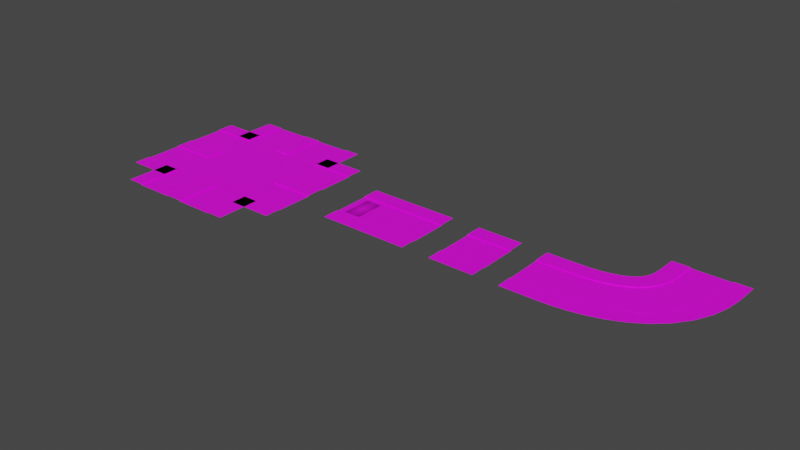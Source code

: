 # Source: Modular_Roads.blend  (saved by Blender 3.2.14; exported with 4.5.12 LTS)
import bpy
from mathutils import Matrix  # noqa: F401  (used for matrix-valued properties, if any)

bpy.ops.wm.read_factory_settings(use_empty=True)
scene = bpy.context.scene
scene.name = 'Scene'

# ---- collections
col_collection = bpy.data.collections.new('Collection'); scene.collection.children.link(col_collection)

# ---- images (referenced by path relative to the original .blend; pixels are not part of the script)
import os
ASSET_DIR = os.environ.get("B2B_ASSET_DIR", "")  # directory of the original .blend (textures are referenced by path, not embedded)
HERE = os.path.dirname(os.path.abspath(__file__))  # packed textures are extracted next to this script under _unpacked/

def load_image(name, relpath, width, height, colorspace="sRGB"):
    """Load a texture the original file referenced (path relative to the .blend, or extracted next to this script)."""
    p = next((c for c in (os.path.join(HERE, relpath), os.path.join(ASSET_DIR, relpath)) if relpath and os.path.exists(c)), "")
    if p:
        img = bpy.data.images.load(p, check_existing=True)
        img.name = name
    else:  # same state as the original file: an image datablock whose file is absent (Cycles renders it pink)
        img = bpy.data.images.new(name, width, height)
        img.source = "FILE"
        img.filepath = "//" + (relpath or name)
    img.colorspace_settings.name = colorspace
    return img
img_highwayroadclean01_2k_basecolor_png = load_image('HighwayRoadClean01_2K_BaseColor.png', 'HighwayRoadClean01_2K_BaseColor.png', 1024, 1024, 'sRGB')
img_texturescom_roadsbarriers0018_2_m_jpg = load_image('TexturesCom_RoadsBarriers0018_2_M.jpg', 'TexturesCom_RoadsBarriers0018_2_M.jpg', 1024, 1024, 'sRGB')
img_concretesidewalk_albedo_jpg = load_image('ConcreteSidewalk_albedo.jpg', 'ConcreteSidewalk_albedo.jpg', 1024, 1024, 'sRGB')
img_highwayroadclean01_2k_basecolor_png_001 = load_image('HighwayRoadClean01_2K_BaseColor.png.001', 'HighwayRoadClean01_2K_BaseColor.png', 1024, 1024, 'sRGB')
img_texturescom_roadsbarriers0018_2_m_jpg_001 = load_image('TexturesCom_RoadsBarriers0018_2_M.jpg.001', 'TexturesCom_RoadsBarriers0018_2_M.jpg', 1024, 1024, 'sRGB')
img_concretesidewalk_albedo_jpg_001 = load_image('ConcreteSidewalk_albedo.jpg.001', 'ConcreteSidewalk_albedo.jpg', 1024, 1024, 'sRGB')
img_zebracrossing_png = load_image('ZebraCrossing.png', 'ZebraCrossing.png', 1024, 1024, 'sRGB')
img_highwayroadclean01_2k_basecolor_png_003 = load_image('HighwayRoadClean01_2K_BaseColor.png.003', 'HighwayRoadClean01_2K_BaseColor.png', 1024, 1024, 'sRGB')
img_texturescom_roadsbarriers0018_2_m_jpg_003 = load_image('TexturesCom_RoadsBarriers0018_2_M.jpg.003', 'TexturesCom_RoadsBarriers0018_2_M.jpg', 1024, 1024, 'sRGB')
img_concretesidewalk_albedo_jpg_003 = load_image('ConcreteSidewalk_albedo.jpg.003', 'ConcreteSidewalk_albedo.jpg', 1024, 1024, 'sRGB')
img_crossing_jpeg = load_image('Crossing.jpeg', 'Crossing.jpeg', 1024, 1024, 'sRGB')
img_highwayroadclean01_2k_basecolor_png_004 = load_image('HighwayRoadClean01_2K_BaseColor.png.004', 'HighwayRoadClean01_2K_BaseColor.png', 1024, 1024, 'sRGB')
img_texturescom_roadsbarriers0018_2_m_jpg_004 = load_image('TexturesCom_RoadsBarriers0018_2_M.jpg.004', 'TexturesCom_RoadsBarriers0018_2_M.jpg', 1024, 1024, 'sRGB')
img_concretesidewalk_albedo_jpg_004 = load_image('ConcreteSidewalk_albedo.jpg.004', 'ConcreteSidewalk_albedo.jpg', 1024, 1024, 'sRGB')
img_highwayroadclean01_2k_basecolor_png_005 = load_image('HighwayRoadClean01_2K_BaseColor.png.005', 'HighwayRoadClean01_2K_BaseColor.png', 1024, 1024, 'sRGB')
img_texturescom_roadsbarriers0018_2_m_jpg_005 = load_image('TexturesCom_RoadsBarriers0018_2_M.jpg.005', 'TexturesCom_RoadsBarriers0018_2_M.jpg', 1024, 1024, 'sRGB')
img_concretesidewalk_albedo_jpg_005 = load_image('ConcreteSidewalk_albedo.jpg.005', 'ConcreteSidewalk_albedo.jpg', 1024, 1024, 'sRGB')
img_highwayroadclean01_2k_basecolor_png_006 = load_image('HighwayRoadClean01_2K_BaseColor.png.006', 'HighwayRoadClean01_2K_BaseColor.png', 1024, 1024, 'sRGB')
img_texturescom_roadsbarriers0018_2_m_jpg_006 = load_image('TexturesCom_RoadsBarriers0018_2_M.jpg.006', 'TexturesCom_RoadsBarriers0018_2_M.jpg', 1024, 1024, 'sRGB')
img_concretesidewalk_albedo_jpg_006 = load_image('ConcreteSidewalk_albedo.jpg.006', 'ConcreteSidewalk_albedo.jpg', 1024, 1024, 'sRGB')
img_highwayroadclean01_2k_basecolor_png_007 = load_image('HighwayRoadClean01_2K_BaseColor.png.007', 'HighwayRoadClean01_2K_BaseColor.png', 1024, 1024, 'sRGB')
img_texturescom_roadsbarriers0018_2_m_jpg_007 = load_image('TexturesCom_RoadsBarriers0018_2_M.jpg.007', 'TexturesCom_RoadsBarriers0018_2_M.jpg', 1024, 1024, 'sRGB')
img_concretesidewalk_albedo_jpg_007 = load_image('ConcreteSidewalk_albedo.jpg.007', 'ConcreteSidewalk_albedo.jpg', 1024, 1024, 'sRGB')
img_highwayroadclean01_2k_basecolor_png_008 = load_image('HighwayRoadClean01_2K_BaseColor.png.008', 'HighwayRoadClean01_2K_BaseColor.png', 1024, 1024, 'sRGB')
img_texturescom_roadsbarriers0018_2_m_jpg_008 = load_image('TexturesCom_RoadsBarriers0018_2_M.jpg.008', 'TexturesCom_RoadsBarriers0018_2_M.jpg', 1024, 1024, 'sRGB')
img_concretesidewalk_albedo_jpg_008 = load_image('ConcreteSidewalk_albedo.jpg.008', 'ConcreteSidewalk_albedo.jpg', 1024, 1024, 'sRGB')
img_highwayroadclean01_2k_basecolor_png_009 = load_image('HighwayRoadClean01_2K_BaseColor.png.009', 'HighwayRoadClean01_2K_BaseColor.png', 1024, 1024, 'sRGB')
img_texturescom_roadsbarriers0018_2_m_jpg_009 = load_image('TexturesCom_RoadsBarriers0018_2_M.jpg.009', 'TexturesCom_RoadsBarriers0018_2_M.jpg', 1024, 1024, 'sRGB')
img_concretesidewalk_albedo_jpg_009 = load_image('ConcreteSidewalk_albedo.jpg.009', 'ConcreteSidewalk_albedo.jpg', 1024, 1024, 'sRGB')
img_highwayroadclean01_2k_basecolor_png_010 = load_image('HighwayRoadClean01_2K_BaseColor.png.010', 'HighwayRoadClean01_2K_BaseColor.png', 1024, 1024, 'sRGB')
img_texturescom_roadsbarriers0018_2_m_jpg_010 = load_image('TexturesCom_RoadsBarriers0018_2_M.jpg.010', 'TexturesCom_RoadsBarriers0018_2_M.jpg', 1024, 1024, 'sRGB')
img_concretesidewalk_albedo_jpg_010 = load_image('ConcreteSidewalk_albedo.jpg.010', 'ConcreteSidewalk_albedo.jpg', 1024, 1024, 'sRGB')
img_highwayroadclean01_2k_basecolor_png_011 = load_image('HighwayRoadClean01_2K_BaseColor.png.011', 'HighwayRoadClean01_2K_BaseColor.png', 1024, 1024, 'sRGB')
img_texturescom_roadsbarriers0018_2_m_jpg_011 = load_image('TexturesCom_RoadsBarriers0018_2_M.jpg.011', 'TexturesCom_RoadsBarriers0018_2_M.jpg', 1024, 1024, 'sRGB')
img_concretesidewalk_albedo_jpg_011 = load_image('ConcreteSidewalk_albedo.jpg.011', 'ConcreteSidewalk_albedo.jpg', 1024, 1024, 'sRGB')

# ---- materials (node trees are filled in below, after node groups)
mat_road = bpy.data.materials.new('Road')
mat_road.use_transparent_shadow = False
mat_sideblock = bpy.data.materials.new('SideBlock')
mat_sideblock.use_transparent_shadow = False
mat_sidewalk = bpy.data.materials.new('SideWalk')
mat_sidewalk.use_transparent_shadow = False
mat_road_001 = bpy.data.materials.new('Road.001')
mat_road_001.use_transparent_shadow = False
mat_sideblock_001 = bpy.data.materials.new('SideBlock.001')
mat_sideblock_001.use_transparent_shadow = False
mat_sidewalk_001 = bpy.data.materials.new('SideWalk.001')
mat_sidewalk_001.use_transparent_shadow = False
mat_zebracrossing = bpy.data.materials.new('ZebraCrossing')
mat_zebracrossing.surface_render_method = 'BLENDED'
mat_zebracrossing.blend_method = 'BLEND'
mat_zebracrossing.use_transparent_shadow = False
mat_road_003 = bpy.data.materials.new('Road.003')
mat_road_003.use_transparent_shadow = False
mat_sideblock_003 = bpy.data.materials.new('SideBlock.003')
mat_sideblock_003.use_transparent_shadow = False
mat_sidewalk_003 = bpy.data.materials.new('SideWalk.003')
mat_sidewalk_003.use_transparent_shadow = False
mat_crossing = bpy.data.materials.new('Crossing')
mat_crossing.use_transparent_shadow = False
mat_road_004 = bpy.data.materials.new('Road.004')
mat_road_004.use_transparent_shadow = False
mat_sideblock_004 = bpy.data.materials.new('SideBlock.004')
mat_sideblock_004.use_transparent_shadow = False
mat_sidewalk_004 = bpy.data.materials.new('SideWalk.004')
mat_sidewalk_004.use_transparent_shadow = False
mat_road_005 = bpy.data.materials.new('Road.005')
mat_road_005.use_transparent_shadow = False
mat_sideblock_005 = bpy.data.materials.new('SideBlock.005')
mat_sideblock_005.use_transparent_shadow = False
mat_sidewalk_005 = bpy.data.materials.new('SideWalk.005')
mat_sidewalk_005.use_transparent_shadow = False
mat_road_006 = bpy.data.materials.new('Road.006')
mat_road_006.use_transparent_shadow = False
mat_sideblock_006 = bpy.data.materials.new('SideBlock.006')
mat_sideblock_006.use_transparent_shadow = False
mat_sidewalk_006 = bpy.data.materials.new('SideWalk.006')
mat_sidewalk_006.use_transparent_shadow = False
mat_road_007 = bpy.data.materials.new('Road.007')
mat_road_007.use_transparent_shadow = False
mat_sideblock_007 = bpy.data.materials.new('SideBlock.007')
mat_sideblock_007.use_transparent_shadow = False
mat_sidewalk_007 = bpy.data.materials.new('SideWalk.007')
mat_sidewalk_007.use_transparent_shadow = False
mat_road_008 = bpy.data.materials.new('Road.008')
mat_road_008.use_transparent_shadow = False
mat_sideblock_008 = bpy.data.materials.new('SideBlock.008')
mat_sideblock_008.use_transparent_shadow = False
mat_sidewalk_008 = bpy.data.materials.new('SideWalk.008')
mat_sidewalk_008.use_transparent_shadow = False
mat_road_009 = bpy.data.materials.new('Road.009')
mat_road_009.use_transparent_shadow = False
mat_sideblock_009 = bpy.data.materials.new('SideBlock.009')
mat_sideblock_009.use_transparent_shadow = False
mat_sidewalk_009 = bpy.data.materials.new('SideWalk.009')
mat_sidewalk_009.use_transparent_shadow = False
mat_road_010 = bpy.data.materials.new('Road.010')
mat_road_010.use_transparent_shadow = False
mat_sideblock_010 = bpy.data.materials.new('SideBlock.010')
mat_sideblock_010.use_transparent_shadow = False
mat_sidewalk_010 = bpy.data.materials.new('SideWalk.010')
mat_sidewalk_010.use_transparent_shadow = False
mat_road_011 = bpy.data.materials.new('Road.011')
mat_road_011.use_transparent_shadow = False
mat_sideblock_011 = bpy.data.materials.new('SideBlock.011')
mat_sideblock_011.use_transparent_shadow = False
mat_sidewalk_011 = bpy.data.materials.new('SideWalk.011')
mat_sidewalk_011.use_transparent_shadow = False

# ---- material node trees
mat_road.use_nodes = True; mat_road.node_tree.nodes.clear()
_N = mat_road.node_tree.nodes; _L = mat_road.node_tree.links
n0 = _N.new('ShaderNodeBsdfPrincipled'); n0.name = 'Principled BSDF'; n0.location = (10, 300)
n0.distribution = 'GGX'
n0.subsurface_method = 'RANDOM_WALK_SKIN'
n0.inputs[3].default_value = 1.45
n0.inputs[27].default_value = (0.0, 0.0, 0.0, 1.0)
n0.inputs[28].default_value = 1.0
n1 = _N.new('ShaderNodeOutputMaterial'); n1.name = 'Material Output'; n1.location = (300, 300)
n2 = _N.new('ShaderNodeTexImage'); n2.name = 'Image Texture'; n2.location = (-280, 280)
n2.image = img_highwayroadclean01_2k_basecolor_png
_L.new(n0.outputs[0], n1.inputs[0])
_L.new(n2.outputs[0], n0.inputs[0])
n1.is_active_output = True
mat_sideblock.use_nodes = True; mat_sideblock.node_tree.nodes.clear()
_N = mat_sideblock.node_tree.nodes; _L = mat_sideblock.node_tree.links
n0 = _N.new('ShaderNodeBsdfPrincipled'); n0.name = 'Principled BSDF'; n0.location = (10, 300)
n0.distribution = 'GGX'
n0.subsurface_method = 'RANDOM_WALK_SKIN'
n0.inputs[3].default_value = 1.45
n0.inputs[27].default_value = (0.0, 0.0, 0.0, 1.0)
n0.inputs[28].default_value = 1.0
n1 = _N.new('ShaderNodeOutputMaterial'); n1.name = 'Material Output'; n1.location = (300, 300)
n2 = _N.new('ShaderNodeTexImage'); n2.name = 'Image Texture'; n2.location = (-280, 280)
n2.image = img_texturescom_roadsbarriers0018_2_m_jpg
_L.new(n0.outputs[0], n1.inputs[0])
_L.new(n2.outputs[0], n0.inputs[0])
n1.is_active_output = True
mat_sidewalk.use_nodes = True; mat_sidewalk.node_tree.nodes.clear()
_N = mat_sidewalk.node_tree.nodes; _L = mat_sidewalk.node_tree.links
n0 = _N.new('ShaderNodeBsdfPrincipled'); n0.name = 'Principled BSDF'; n0.location = (10, 300)
n0.distribution = 'GGX'
n0.subsurface_method = 'RANDOM_WALK_SKIN'
n0.inputs[3].default_value = 1.45
n0.inputs[27].default_value = (0.0, 0.0, 0.0, 1.0)
n0.inputs[28].default_value = 1.0
n1 = _N.new('ShaderNodeOutputMaterial'); n1.name = 'Material Output'; n1.location = (300, 300)
n2 = _N.new('ShaderNodeTexImage'); n2.name = 'Image Texture'; n2.location = (-280, 280)
n2.image = img_concretesidewalk_albedo_jpg
_L.new(n0.outputs[0], n1.inputs[0])
_L.new(n2.outputs[0], n0.inputs[0])
n1.is_active_output = True
mat_road_001.use_nodes = True; mat_road_001.node_tree.nodes.clear()
_N = mat_road_001.node_tree.nodes; _L = mat_road_001.node_tree.links
n0 = _N.new('ShaderNodeBsdfPrincipled'); n0.name = 'Principled BSDF'; n0.location = (10, 300)
n0.distribution = 'GGX'
n0.subsurface_method = 'RANDOM_WALK_SKIN'
n0.inputs[3].default_value = 1.45
n0.inputs[27].default_value = (0.0, 0.0, 0.0, 1.0)
n0.inputs[28].default_value = 1.0
n1 = _N.new('ShaderNodeOutputMaterial'); n1.name = 'Material Output'; n1.location = (300, 300)
n2 = _N.new('ShaderNodeTexImage'); n2.name = 'Image Texture'; n2.location = (-280, 280)
n2.image = img_highwayroadclean01_2k_basecolor_png_001
_L.new(n0.outputs[0], n1.inputs[0])
_L.new(n2.outputs[0], n0.inputs[0])
n1.is_active_output = True
mat_sideblock_001.use_nodes = True; mat_sideblock_001.node_tree.nodes.clear()
_N = mat_sideblock_001.node_tree.nodes; _L = mat_sideblock_001.node_tree.links
n0 = _N.new('ShaderNodeBsdfPrincipled'); n0.name = 'Principled BSDF'; n0.location = (10, 300)
n0.distribution = 'GGX'
n0.subsurface_method = 'RANDOM_WALK_SKIN'
n0.inputs[3].default_value = 1.45
n0.inputs[27].default_value = (0.0, 0.0, 0.0, 1.0)
n0.inputs[28].default_value = 1.0
n1 = _N.new('ShaderNodeOutputMaterial'); n1.name = 'Material Output'; n1.location = (300, 300)
n2 = _N.new('ShaderNodeTexImage'); n2.name = 'Image Texture'; n2.location = (-280, 280)
n2.image = img_texturescom_roadsbarriers0018_2_m_jpg_001
_L.new(n0.outputs[0], n1.inputs[0])
_L.new(n2.outputs[0], n0.inputs[0])
n1.is_active_output = True
mat_sidewalk_001.use_nodes = True; mat_sidewalk_001.node_tree.nodes.clear()
_N = mat_sidewalk_001.node_tree.nodes; _L = mat_sidewalk_001.node_tree.links
n0 = _N.new('ShaderNodeBsdfPrincipled'); n0.name = 'Principled BSDF'; n0.location = (10, 300)
n0.distribution = 'GGX'
n0.subsurface_method = 'RANDOM_WALK_SKIN'
n0.inputs[3].default_value = 1.45
n0.inputs[27].default_value = (0.0, 0.0, 0.0, 1.0)
n0.inputs[28].default_value = 1.0
n1 = _N.new('ShaderNodeOutputMaterial'); n1.name = 'Material Output'; n1.location = (300, 300)
n2 = _N.new('ShaderNodeTexImage'); n2.name = 'Image Texture'; n2.location = (-280, 280)
n2.image = img_concretesidewalk_albedo_jpg_001
_L.new(n0.outputs[0], n1.inputs[0])
_L.new(n2.outputs[0], n0.inputs[0])
n1.is_active_output = True
mat_zebracrossing.use_nodes = True; mat_zebracrossing.node_tree.nodes.clear()
_N = mat_zebracrossing.node_tree.nodes; _L = mat_zebracrossing.node_tree.links
n0 = _N.new('ShaderNodeOutputMaterial'); n0.name = 'Material Output'; n0.location = (300, 300)
n1 = _N.new('ShaderNodeTexImage'); n1.name = 'Image Texture'; n1.location = (-200, 300)
n1.image = img_zebracrossing_png
n1.extension = 'CLIP'
n2 = _N.new('ShaderNodeBsdfPrincipled'); n2.name = 'Principled BSDF'; n2.location = (0, 300)
n2.distribution = 'GGX'
n2.subsurface_method = 'RANDOM_WALK_SKIN'
n2.inputs[3].default_value = 1.45
n2.inputs[27].default_value = (0.0, 0.0, 0.0, 1.0)
n2.inputs[28].default_value = 1.0
_L.new(n1.outputs[0], n2.inputs[0])
_L.new(n1.outputs[1], n2.inputs[4])
_L.new(n2.outputs[0], n0.inputs[0])
n0.is_active_output = True
mat_road_003.use_nodes = True; mat_road_003.node_tree.nodes.clear()
_N = mat_road_003.node_tree.nodes; _L = mat_road_003.node_tree.links
n0 = _N.new('ShaderNodeBsdfPrincipled'); n0.name = 'Principled BSDF'; n0.location = (10, 300)
n0.distribution = 'GGX'
n0.subsurface_method = 'RANDOM_WALK_SKIN'
n0.inputs[3].default_value = 1.45
n0.inputs[27].default_value = (0.0, 0.0, 0.0, 1.0)
n0.inputs[28].default_value = 1.0
n1 = _N.new('ShaderNodeOutputMaterial'); n1.name = 'Material Output'; n1.location = (300, 300)
n2 = _N.new('ShaderNodeTexImage'); n2.name = 'Image Texture'; n2.location = (-280, 280)
n2.image = img_highwayroadclean01_2k_basecolor_png_003
_L.new(n0.outputs[0], n1.inputs[0])
_L.new(n2.outputs[0], n0.inputs[0])
n1.is_active_output = True
mat_sideblock_003.use_nodes = True; mat_sideblock_003.node_tree.nodes.clear()
_N = mat_sideblock_003.node_tree.nodes; _L = mat_sideblock_003.node_tree.links
n0 = _N.new('ShaderNodeBsdfPrincipled'); n0.name = 'Principled BSDF'; n0.location = (10, 300)
n0.distribution = 'GGX'
n0.subsurface_method = 'RANDOM_WALK_SKIN'
n0.inputs[3].default_value = 1.45
n0.inputs[27].default_value = (0.0, 0.0, 0.0, 1.0)
n0.inputs[28].default_value = 1.0
n1 = _N.new('ShaderNodeOutputMaterial'); n1.name = 'Material Output'; n1.location = (300, 300)
n2 = _N.new('ShaderNodeTexImage'); n2.name = 'Image Texture'; n2.location = (-280, 280)
n2.image = img_texturescom_roadsbarriers0018_2_m_jpg_003
_L.new(n0.outputs[0], n1.inputs[0])
_L.new(n2.outputs[0], n0.inputs[0])
n1.is_active_output = True
mat_sidewalk_003.use_nodes = True; mat_sidewalk_003.node_tree.nodes.clear()
_N = mat_sidewalk_003.node_tree.nodes; _L = mat_sidewalk_003.node_tree.links
n0 = _N.new('ShaderNodeBsdfPrincipled'); n0.name = 'Principled BSDF'; n0.location = (10, 300)
n0.distribution = 'GGX'
n0.subsurface_method = 'RANDOM_WALK_SKIN'
n0.inputs[3].default_value = 1.45
n0.inputs[27].default_value = (0.0, 0.0, 0.0, 1.0)
n0.inputs[28].default_value = 1.0
n1 = _N.new('ShaderNodeOutputMaterial'); n1.name = 'Material Output'; n1.location = (300, 300)
n2 = _N.new('ShaderNodeTexImage'); n2.name = 'Image Texture'; n2.location = (-280, 280)
n2.image = img_concretesidewalk_albedo_jpg_003
_L.new(n0.outputs[0], n1.inputs[0])
_L.new(n2.outputs[0], n0.inputs[0])
n1.is_active_output = True
mat_crossing.use_nodes = True; mat_crossing.node_tree.nodes.clear()
_N = mat_crossing.node_tree.nodes; _L = mat_crossing.node_tree.links
n0 = _N.new('ShaderNodeBsdfPrincipled'); n0.name = 'Principled BSDF'; n0.location = (10, 300)
n0.distribution = 'GGX'
n0.subsurface_method = 'RANDOM_WALK_SKIN'
n0.inputs[3].default_value = 1.45
n0.inputs[27].default_value = (0.0, 0.0, 0.0, 1.0)
n0.inputs[28].default_value = 1.0
n1 = _N.new('ShaderNodeOutputMaterial'); n1.name = 'Material Output'; n1.location = (300, 300)
n2 = _N.new('ShaderNodeTexImage'); n2.name = 'Image Texture'; n2.location = (-280, 280)
n2.image = img_crossing_jpeg
_L.new(n0.outputs[0], n1.inputs[0])
_L.new(n2.outputs[0], n0.inputs[0])
n1.is_active_output = True
mat_road_004.use_nodes = True; mat_road_004.node_tree.nodes.clear()
_N = mat_road_004.node_tree.nodes; _L = mat_road_004.node_tree.links
n0 = _N.new('ShaderNodeBsdfPrincipled'); n0.name = 'Principled BSDF'; n0.location = (10, 300)
n0.distribution = 'GGX'
n0.subsurface_method = 'RANDOM_WALK_SKIN'
n0.inputs[3].default_value = 1.45
n0.inputs[27].default_value = (0.0, 0.0, 0.0, 1.0)
n0.inputs[28].default_value = 1.0
n1 = _N.new('ShaderNodeOutputMaterial'); n1.name = 'Material Output'; n1.location = (300, 300)
n2 = _N.new('ShaderNodeTexImage'); n2.name = 'Image Texture'; n2.location = (-280, 280)
n2.image = img_highwayroadclean01_2k_basecolor_png_004
_L.new(n0.outputs[0], n1.inputs[0])
_L.new(n2.outputs[0], n0.inputs[0])
n1.is_active_output = True
mat_sideblock_004.use_nodes = True; mat_sideblock_004.node_tree.nodes.clear()
_N = mat_sideblock_004.node_tree.nodes; _L = mat_sideblock_004.node_tree.links
n0 = _N.new('ShaderNodeBsdfPrincipled'); n0.name = 'Principled BSDF'; n0.location = (10, 300)
n0.distribution = 'GGX'
n0.subsurface_method = 'RANDOM_WALK_SKIN'
n0.inputs[3].default_value = 1.45
n0.inputs[27].default_value = (0.0, 0.0, 0.0, 1.0)
n0.inputs[28].default_value = 1.0
n1 = _N.new('ShaderNodeOutputMaterial'); n1.name = 'Material Output'; n1.location = (300, 300)
n2 = _N.new('ShaderNodeTexImage'); n2.name = 'Image Texture'; n2.location = (-280, 280)
n2.image = img_texturescom_roadsbarriers0018_2_m_jpg_004
_L.new(n0.outputs[0], n1.inputs[0])
_L.new(n2.outputs[0], n0.inputs[0])
n1.is_active_output = True
mat_sidewalk_004.use_nodes = True; mat_sidewalk_004.node_tree.nodes.clear()
_N = mat_sidewalk_004.node_tree.nodes; _L = mat_sidewalk_004.node_tree.links
n0 = _N.new('ShaderNodeBsdfPrincipled'); n0.name = 'Principled BSDF'; n0.location = (10, 300)
n0.distribution = 'GGX'
n0.subsurface_method = 'RANDOM_WALK_SKIN'
n0.inputs[3].default_value = 1.45
n0.inputs[27].default_value = (0.0, 0.0, 0.0, 1.0)
n0.inputs[28].default_value = 1.0
n1 = _N.new('ShaderNodeOutputMaterial'); n1.name = 'Material Output'; n1.location = (300, 300)
n2 = _N.new('ShaderNodeTexImage'); n2.name = 'Image Texture'; n2.location = (-280, 280)
n2.image = img_concretesidewalk_albedo_jpg_004
_L.new(n0.outputs[0], n1.inputs[0])
_L.new(n2.outputs[0], n0.inputs[0])
n1.is_active_output = True
mat_road_005.use_nodes = True; mat_road_005.node_tree.nodes.clear()
_N = mat_road_005.node_tree.nodes; _L = mat_road_005.node_tree.links
n0 = _N.new('ShaderNodeBsdfPrincipled'); n0.name = 'Principled BSDF'; n0.location = (10, 300)
n0.distribution = 'GGX'
n0.subsurface_method = 'RANDOM_WALK_SKIN'
n0.inputs[3].default_value = 1.45
n0.inputs[27].default_value = (0.0, 0.0, 0.0, 1.0)
n0.inputs[28].default_value = 1.0
n1 = _N.new('ShaderNodeOutputMaterial'); n1.name = 'Material Output'; n1.location = (300, 300)
n2 = _N.new('ShaderNodeTexImage'); n2.name = 'Image Texture'; n2.location = (-280, 280)
n2.image = img_highwayroadclean01_2k_basecolor_png_005
_L.new(n0.outputs[0], n1.inputs[0])
_L.new(n2.outputs[0], n0.inputs[0])
n1.is_active_output = True
mat_sideblock_005.use_nodes = True; mat_sideblock_005.node_tree.nodes.clear()
_N = mat_sideblock_005.node_tree.nodes; _L = mat_sideblock_005.node_tree.links
n0 = _N.new('ShaderNodeBsdfPrincipled'); n0.name = 'Principled BSDF'; n0.location = (10, 300)
n0.distribution = 'GGX'
n0.subsurface_method = 'RANDOM_WALK_SKIN'
n0.inputs[3].default_value = 1.45
n0.inputs[27].default_value = (0.0, 0.0, 0.0, 1.0)
n0.inputs[28].default_value = 1.0
n1 = _N.new('ShaderNodeOutputMaterial'); n1.name = 'Material Output'; n1.location = (300, 300)
n2 = _N.new('ShaderNodeTexImage'); n2.name = 'Image Texture'; n2.location = (-280, 280)
n2.image = img_texturescom_roadsbarriers0018_2_m_jpg_005
_L.new(n0.outputs[0], n1.inputs[0])
_L.new(n2.outputs[0], n0.inputs[0])
n1.is_active_output = True
mat_sidewalk_005.use_nodes = True; mat_sidewalk_005.node_tree.nodes.clear()
_N = mat_sidewalk_005.node_tree.nodes; _L = mat_sidewalk_005.node_tree.links
n0 = _N.new('ShaderNodeBsdfPrincipled'); n0.name = 'Principled BSDF'; n0.location = (10, 300)
n0.distribution = 'GGX'
n0.subsurface_method = 'RANDOM_WALK_SKIN'
n0.inputs[3].default_value = 1.45
n0.inputs[27].default_value = (0.0, 0.0, 0.0, 1.0)
n0.inputs[28].default_value = 1.0
n1 = _N.new('ShaderNodeOutputMaterial'); n1.name = 'Material Output'; n1.location = (300, 300)
n2 = _N.new('ShaderNodeTexImage'); n2.name = 'Image Texture'; n2.location = (-280, 280)
n2.image = img_concretesidewalk_albedo_jpg_005
_L.new(n0.outputs[0], n1.inputs[0])
_L.new(n2.outputs[0], n0.inputs[0])
n1.is_active_output = True
mat_road_006.use_nodes = True; mat_road_006.node_tree.nodes.clear()
_N = mat_road_006.node_tree.nodes; _L = mat_road_006.node_tree.links
n0 = _N.new('ShaderNodeBsdfPrincipled'); n0.name = 'Principled BSDF'; n0.location = (10, 300)
n0.distribution = 'GGX'
n0.subsurface_method = 'RANDOM_WALK_SKIN'
n0.inputs[3].default_value = 1.45
n0.inputs[27].default_value = (0.0, 0.0, 0.0, 1.0)
n0.inputs[28].default_value = 1.0
n1 = _N.new('ShaderNodeOutputMaterial'); n1.name = 'Material Output'; n1.location = (300, 300)
n2 = _N.new('ShaderNodeTexImage'); n2.name = 'Image Texture'; n2.location = (-280, 280)
n2.image = img_highwayroadclean01_2k_basecolor_png_006
_L.new(n0.outputs[0], n1.inputs[0])
_L.new(n2.outputs[0], n0.inputs[0])
n1.is_active_output = True
mat_sideblock_006.use_nodes = True; mat_sideblock_006.node_tree.nodes.clear()
_N = mat_sideblock_006.node_tree.nodes; _L = mat_sideblock_006.node_tree.links
n0 = _N.new('ShaderNodeBsdfPrincipled'); n0.name = 'Principled BSDF'; n0.location = (10, 300)
n0.distribution = 'GGX'
n0.subsurface_method = 'RANDOM_WALK_SKIN'
n0.inputs[3].default_value = 1.45
n0.inputs[27].default_value = (0.0, 0.0, 0.0, 1.0)
n0.inputs[28].default_value = 1.0
n1 = _N.new('ShaderNodeOutputMaterial'); n1.name = 'Material Output'; n1.location = (300, 300)
n2 = _N.new('ShaderNodeTexImage'); n2.name = 'Image Texture'; n2.location = (-280, 280)
n2.image = img_texturescom_roadsbarriers0018_2_m_jpg_006
_L.new(n0.outputs[0], n1.inputs[0])
_L.new(n2.outputs[0], n0.inputs[0])
n1.is_active_output = True
mat_sidewalk_006.use_nodes = True; mat_sidewalk_006.node_tree.nodes.clear()
_N = mat_sidewalk_006.node_tree.nodes; _L = mat_sidewalk_006.node_tree.links
n0 = _N.new('ShaderNodeBsdfPrincipled'); n0.name = 'Principled BSDF'; n0.location = (10, 300)
n0.distribution = 'GGX'
n0.subsurface_method = 'RANDOM_WALK_SKIN'
n0.inputs[3].default_value = 1.45
n0.inputs[27].default_value = (0.0, 0.0, 0.0, 1.0)
n0.inputs[28].default_value = 1.0
n1 = _N.new('ShaderNodeOutputMaterial'); n1.name = 'Material Output'; n1.location = (300, 300)
n2 = _N.new('ShaderNodeTexImage'); n2.name = 'Image Texture'; n2.location = (-280, 280)
n2.image = img_concretesidewalk_albedo_jpg_006
_L.new(n0.outputs[0], n1.inputs[0])
_L.new(n2.outputs[0], n0.inputs[0])
n1.is_active_output = True
mat_road_007.use_nodes = True; mat_road_007.node_tree.nodes.clear()
_N = mat_road_007.node_tree.nodes; _L = mat_road_007.node_tree.links
n0 = _N.new('ShaderNodeBsdfPrincipled'); n0.name = 'Principled BSDF'; n0.location = (10, 300)
n0.distribution = 'GGX'
n0.subsurface_method = 'RANDOM_WALK_SKIN'
n0.inputs[3].default_value = 1.45
n0.inputs[27].default_value = (0.0, 0.0, 0.0, 1.0)
n0.inputs[28].default_value = 1.0
n1 = _N.new('ShaderNodeOutputMaterial'); n1.name = 'Material Output'; n1.location = (300, 300)
n2 = _N.new('ShaderNodeTexImage'); n2.name = 'Image Texture'; n2.location = (-280, 280)
n2.image = img_highwayroadclean01_2k_basecolor_png_007
_L.new(n0.outputs[0], n1.inputs[0])
_L.new(n2.outputs[0], n0.inputs[0])
n1.is_active_output = True
mat_sideblock_007.use_nodes = True; mat_sideblock_007.node_tree.nodes.clear()
_N = mat_sideblock_007.node_tree.nodes; _L = mat_sideblock_007.node_tree.links
n0 = _N.new('ShaderNodeBsdfPrincipled'); n0.name = 'Principled BSDF'; n0.location = (10, 300)
n0.distribution = 'GGX'
n0.subsurface_method = 'RANDOM_WALK_SKIN'
n0.inputs[3].default_value = 1.45
n0.inputs[27].default_value = (0.0, 0.0, 0.0, 1.0)
n0.inputs[28].default_value = 1.0
n1 = _N.new('ShaderNodeOutputMaterial'); n1.name = 'Material Output'; n1.location = (300, 300)
n2 = _N.new('ShaderNodeTexImage'); n2.name = 'Image Texture'; n2.location = (-280, 280)
n2.image = img_texturescom_roadsbarriers0018_2_m_jpg_007
_L.new(n0.outputs[0], n1.inputs[0])
_L.new(n2.outputs[0], n0.inputs[0])
n1.is_active_output = True
mat_sidewalk_007.use_nodes = True; mat_sidewalk_007.node_tree.nodes.clear()
_N = mat_sidewalk_007.node_tree.nodes; _L = mat_sidewalk_007.node_tree.links
n0 = _N.new('ShaderNodeBsdfPrincipled'); n0.name = 'Principled BSDF'; n0.location = (10, 300)
n0.distribution = 'GGX'
n0.subsurface_method = 'RANDOM_WALK_SKIN'
n0.inputs[3].default_value = 1.45
n0.inputs[27].default_value = (0.0, 0.0, 0.0, 1.0)
n0.inputs[28].default_value = 1.0
n1 = _N.new('ShaderNodeOutputMaterial'); n1.name = 'Material Output'; n1.location = (300, 300)
n2 = _N.new('ShaderNodeTexImage'); n2.name = 'Image Texture'; n2.location = (-280, 280)
n2.image = img_concretesidewalk_albedo_jpg_007
_L.new(n0.outputs[0], n1.inputs[0])
_L.new(n2.outputs[0], n0.inputs[0])
n1.is_active_output = True
mat_road_008.use_nodes = True; mat_road_008.node_tree.nodes.clear()
_N = mat_road_008.node_tree.nodes; _L = mat_road_008.node_tree.links
n0 = _N.new('ShaderNodeBsdfPrincipled'); n0.name = 'Principled BSDF'; n0.location = (10, 300)
n0.distribution = 'GGX'
n0.subsurface_method = 'RANDOM_WALK_SKIN'
n0.inputs[3].default_value = 1.45
n0.inputs[27].default_value = (0.0, 0.0, 0.0, 1.0)
n0.inputs[28].default_value = 1.0
n1 = _N.new('ShaderNodeOutputMaterial'); n1.name = 'Material Output'; n1.location = (300, 300)
n2 = _N.new('ShaderNodeTexImage'); n2.name = 'Image Texture'; n2.location = (-280, 280)
n2.image = img_highwayroadclean01_2k_basecolor_png_008
_L.new(n0.outputs[0], n1.inputs[0])
_L.new(n2.outputs[0], n0.inputs[0])
n1.is_active_output = True
mat_sideblock_008.use_nodes = True; mat_sideblock_008.node_tree.nodes.clear()
_N = mat_sideblock_008.node_tree.nodes; _L = mat_sideblock_008.node_tree.links
n0 = _N.new('ShaderNodeBsdfPrincipled'); n0.name = 'Principled BSDF'; n0.location = (10, 300)
n0.distribution = 'GGX'
n0.subsurface_method = 'RANDOM_WALK_SKIN'
n0.inputs[3].default_value = 1.45
n0.inputs[27].default_value = (0.0, 0.0, 0.0, 1.0)
n0.inputs[28].default_value = 1.0
n1 = _N.new('ShaderNodeOutputMaterial'); n1.name = 'Material Output'; n1.location = (300, 300)
n2 = _N.new('ShaderNodeTexImage'); n2.name = 'Image Texture'; n2.location = (-280, 280)
n2.image = img_texturescom_roadsbarriers0018_2_m_jpg_008
_L.new(n0.outputs[0], n1.inputs[0])
_L.new(n2.outputs[0], n0.inputs[0])
n1.is_active_output = True
mat_sidewalk_008.use_nodes = True; mat_sidewalk_008.node_tree.nodes.clear()
_N = mat_sidewalk_008.node_tree.nodes; _L = mat_sidewalk_008.node_tree.links
n0 = _N.new('ShaderNodeBsdfPrincipled'); n0.name = 'Principled BSDF'; n0.location = (10, 300)
n0.distribution = 'GGX'
n0.subsurface_method = 'RANDOM_WALK_SKIN'
n0.inputs[3].default_value = 1.45
n0.inputs[27].default_value = (0.0, 0.0, 0.0, 1.0)
n0.inputs[28].default_value = 1.0
n1 = _N.new('ShaderNodeOutputMaterial'); n1.name = 'Material Output'; n1.location = (300, 300)
n2 = _N.new('ShaderNodeTexImage'); n2.name = 'Image Texture'; n2.location = (-280, 280)
n2.image = img_concretesidewalk_albedo_jpg_008
_L.new(n0.outputs[0], n1.inputs[0])
_L.new(n2.outputs[0], n0.inputs[0])
n1.is_active_output = True
mat_road_009.use_nodes = True; mat_road_009.node_tree.nodes.clear()
_N = mat_road_009.node_tree.nodes; _L = mat_road_009.node_tree.links
n0 = _N.new('ShaderNodeBsdfPrincipled'); n0.name = 'Principled BSDF'; n0.location = (10, 300)
n0.distribution = 'GGX'
n0.subsurface_method = 'RANDOM_WALK_SKIN'
n0.inputs[3].default_value = 1.45
n0.inputs[27].default_value = (0.0, 0.0, 0.0, 1.0)
n0.inputs[28].default_value = 1.0
n1 = _N.new('ShaderNodeOutputMaterial'); n1.name = 'Material Output'; n1.location = (300, 300)
n2 = _N.new('ShaderNodeTexImage'); n2.name = 'Image Texture'; n2.location = (-280, 280)
n2.image = img_highwayroadclean01_2k_basecolor_png_009
_L.new(n0.outputs[0], n1.inputs[0])
_L.new(n2.outputs[0], n0.inputs[0])
n1.is_active_output = True
mat_sideblock_009.use_nodes = True; mat_sideblock_009.node_tree.nodes.clear()
_N = mat_sideblock_009.node_tree.nodes; _L = mat_sideblock_009.node_tree.links
n0 = _N.new('ShaderNodeBsdfPrincipled'); n0.name = 'Principled BSDF'; n0.location = (10, 300)
n0.distribution = 'GGX'
n0.subsurface_method = 'RANDOM_WALK_SKIN'
n0.inputs[3].default_value = 1.45
n0.inputs[27].default_value = (0.0, 0.0, 0.0, 1.0)
n0.inputs[28].default_value = 1.0
n1 = _N.new('ShaderNodeOutputMaterial'); n1.name = 'Material Output'; n1.location = (300, 300)
n2 = _N.new('ShaderNodeTexImage'); n2.name = 'Image Texture'; n2.location = (-280, 280)
n2.image = img_texturescom_roadsbarriers0018_2_m_jpg_009
_L.new(n0.outputs[0], n1.inputs[0])
_L.new(n2.outputs[0], n0.inputs[0])
n1.is_active_output = True
mat_sidewalk_009.use_nodes = True; mat_sidewalk_009.node_tree.nodes.clear()
_N = mat_sidewalk_009.node_tree.nodes; _L = mat_sidewalk_009.node_tree.links
n0 = _N.new('ShaderNodeBsdfPrincipled'); n0.name = 'Principled BSDF'; n0.location = (10, 300)
n0.distribution = 'GGX'
n0.subsurface_method = 'RANDOM_WALK_SKIN'
n0.inputs[3].default_value = 1.45
n0.inputs[27].default_value = (0.0, 0.0, 0.0, 1.0)
n0.inputs[28].default_value = 1.0
n1 = _N.new('ShaderNodeOutputMaterial'); n1.name = 'Material Output'; n1.location = (300, 300)
n2 = _N.new('ShaderNodeTexImage'); n2.name = 'Image Texture'; n2.location = (-280, 280)
n2.image = img_concretesidewalk_albedo_jpg_009
_L.new(n0.outputs[0], n1.inputs[0])
_L.new(n2.outputs[0], n0.inputs[0])
n1.is_active_output = True
mat_road_010.use_nodes = True; mat_road_010.node_tree.nodes.clear()
_N = mat_road_010.node_tree.nodes; _L = mat_road_010.node_tree.links
n0 = _N.new('ShaderNodeBsdfPrincipled'); n0.name = 'Principled BSDF'; n0.location = (10, 300)
n0.distribution = 'GGX'
n0.subsurface_method = 'RANDOM_WALK_SKIN'
n0.inputs[3].default_value = 1.45
n0.inputs[27].default_value = (0.0, 0.0, 0.0, 1.0)
n0.inputs[28].default_value = 1.0
n1 = _N.new('ShaderNodeOutputMaterial'); n1.name = 'Material Output'; n1.location = (300, 300)
n2 = _N.new('ShaderNodeTexImage'); n2.name = 'Image Texture'; n2.location = (-280, 280)
n2.image = img_highwayroadclean01_2k_basecolor_png_010
_L.new(n0.outputs[0], n1.inputs[0])
_L.new(n2.outputs[0], n0.inputs[0])
n1.is_active_output = True
mat_sideblock_010.use_nodes = True; mat_sideblock_010.node_tree.nodes.clear()
_N = mat_sideblock_010.node_tree.nodes; _L = mat_sideblock_010.node_tree.links
n0 = _N.new('ShaderNodeBsdfPrincipled'); n0.name = 'Principled BSDF'; n0.location = (10, 300)
n0.distribution = 'GGX'
n0.subsurface_method = 'RANDOM_WALK_SKIN'
n0.inputs[3].default_value = 1.45
n0.inputs[27].default_value = (0.0, 0.0, 0.0, 1.0)
n0.inputs[28].default_value = 1.0
n1 = _N.new('ShaderNodeOutputMaterial'); n1.name = 'Material Output'; n1.location = (300, 300)
n2 = _N.new('ShaderNodeTexImage'); n2.name = 'Image Texture'; n2.location = (-280, 280)
n2.image = img_texturescom_roadsbarriers0018_2_m_jpg_010
_L.new(n0.outputs[0], n1.inputs[0])
_L.new(n2.outputs[0], n0.inputs[0])
n1.is_active_output = True
mat_sidewalk_010.use_nodes = True; mat_sidewalk_010.node_tree.nodes.clear()
_N = mat_sidewalk_010.node_tree.nodes; _L = mat_sidewalk_010.node_tree.links
n0 = _N.new('ShaderNodeBsdfPrincipled'); n0.name = 'Principled BSDF'; n0.location = (10, 300)
n0.distribution = 'GGX'
n0.subsurface_method = 'RANDOM_WALK_SKIN'
n0.inputs[3].default_value = 1.45
n0.inputs[27].default_value = (0.0, 0.0, 0.0, 1.0)
n0.inputs[28].default_value = 1.0
n1 = _N.new('ShaderNodeOutputMaterial'); n1.name = 'Material Output'; n1.location = (300, 300)
n2 = _N.new('ShaderNodeTexImage'); n2.name = 'Image Texture'; n2.location = (-280, 280)
n2.image = img_concretesidewalk_albedo_jpg_010
_L.new(n0.outputs[0], n1.inputs[0])
_L.new(n2.outputs[0], n0.inputs[0])
n1.is_active_output = True
mat_road_011.use_nodes = True; mat_road_011.node_tree.nodes.clear()
_N = mat_road_011.node_tree.nodes; _L = mat_road_011.node_tree.links
n0 = _N.new('ShaderNodeBsdfPrincipled'); n0.name = 'Principled BSDF'; n0.location = (10, 300)
n0.distribution = 'GGX'
n0.subsurface_method = 'RANDOM_WALK_SKIN'
n0.inputs[3].default_value = 1.45
n0.inputs[27].default_value = (0.0, 0.0, 0.0, 1.0)
n0.inputs[28].default_value = 1.0
n1 = _N.new('ShaderNodeOutputMaterial'); n1.name = 'Material Output'; n1.location = (300, 300)
n2 = _N.new('ShaderNodeTexImage'); n2.name = 'Image Texture'; n2.location = (-280, 280)
n2.image = img_highwayroadclean01_2k_basecolor_png_011
_L.new(n0.outputs[0], n1.inputs[0])
_L.new(n2.outputs[0], n0.inputs[0])
n1.is_active_output = True
mat_sideblock_011.use_nodes = True; mat_sideblock_011.node_tree.nodes.clear()
_N = mat_sideblock_011.node_tree.nodes; _L = mat_sideblock_011.node_tree.links
n0 = _N.new('ShaderNodeBsdfPrincipled'); n0.name = 'Principled BSDF'; n0.location = (10, 300)
n0.distribution = 'GGX'
n0.subsurface_method = 'RANDOM_WALK_SKIN'
n0.inputs[3].default_value = 1.45
n0.inputs[27].default_value = (0.0, 0.0, 0.0, 1.0)
n0.inputs[28].default_value = 1.0
n1 = _N.new('ShaderNodeOutputMaterial'); n1.name = 'Material Output'; n1.location = (300, 300)
n2 = _N.new('ShaderNodeTexImage'); n2.name = 'Image Texture'; n2.location = (-280, 280)
n2.image = img_texturescom_roadsbarriers0018_2_m_jpg_011
_L.new(n0.outputs[0], n1.inputs[0])
_L.new(n2.outputs[0], n0.inputs[0])
n1.is_active_output = True
mat_sidewalk_011.use_nodes = True; mat_sidewalk_011.node_tree.nodes.clear()
_N = mat_sidewalk_011.node_tree.nodes; _L = mat_sidewalk_011.node_tree.links
n0 = _N.new('ShaderNodeBsdfPrincipled'); n0.name = 'Principled BSDF'; n0.location = (10, 300)
n0.distribution = 'GGX'
n0.subsurface_method = 'RANDOM_WALK_SKIN'
n0.inputs[3].default_value = 1.45
n0.inputs[27].default_value = (0.0, 0.0, 0.0, 1.0)
n0.inputs[28].default_value = 1.0
n1 = _N.new('ShaderNodeOutputMaterial'); n1.name = 'Material Output'; n1.location = (300, 300)
n2 = _N.new('ShaderNodeTexImage'); n2.name = 'Image Texture'; n2.location = (-280, 280)
n2.image = img_concretesidewalk_albedo_jpg_011
_L.new(n0.outputs[0], n1.inputs[0])
_L.new(n2.outputs[0], n0.inputs[0])
n1.is_active_output = True

# ---- world
world_world = bpy.data.worlds.new('World'); scene.world = world_world
world_world.use_nodes = True; world_world.node_tree.nodes.clear()
_N = world_world.node_tree.nodes; _L = world_world.node_tree.links
n0 = _N.new('ShaderNodeOutputWorld'); n0.name = 'World Output'; n0.location = (300, 300)
n1 = _N.new('ShaderNodeBackground'); n1.name = 'Background'; n1.location = (10, 300)
n1.inputs[0].default_value = (0.05088, 0.05088, 0.05088, 1.0)
_L.new(n1.outputs[0], n0.inputs[0])
n0.is_active_output = True
world_world.color = (0.05088, 0.05088, 0.05088)
world_world.use_sun_shadow = False
world_world.sun_shadow_jitter_overblur = 0.0

# ---- meshes
me_plane = bpy.data.meshes.new('Plane')
me_plane.from_pydata([(-1.0, -1.0, 0.0), (1.0, -1.0, 0.0), (-1.0, 1.0, 0.0), (1.0, 1.0, 0.0), (-1.0, -1.0, 0.1914), (1.0, -1.0, 0.1914), (-1.0, 1.0, 0.1914), (1.0, 1.0, 0.1914), (-1.0, -1.051, 0.1914), (1.0, -1.051, 0.1914), (-1.0, 1.051, 0.1914), (1.0, 1.051, 0.1914), (-1.0, -1.051, 0.1777), (1.0, -1.051, 0.1777), (-1.0, 1.051, 0.1777), (1.0, 1.051, 0.1777), (-1.0, -1.862, 0.1777), (1.0, -1.862, 0.1777), (-1.0, 1.862, 0.1777), (1.0, 1.862, 0.1777)], [], [(0, 1, 3, 2), (2, 3, 7, 6), (1, 0, 4, 5), (6, 7, 11, 10), (5, 4, 8, 9), (10, 11, 15, 14), (9, 8, 12, 13), (14, 15, 19, 18), (13, 12, 16, 17)])
me_plane.polygons.foreach_set('material_index', [0, 1, 1, 1, 1, 1, 1, 2, 2])
_uv = me_plane.uv_layers.new(name='UVMap')
_uv.uv.foreach_set('vector', [0.0, 0.0, 1.0, 0.0, 1.0, 1.0, 0.0, 1.0, -4.995, 0.2765, 5.995, 0.2765, 5.995, 1.0, -4.995, 1.0, -4.176, 0.0, 5.176, 0.0, 5.176, 1.0, -4.176, 1.0, -4.995, 0.2765, 5.995, 0.2765, 5.995, 1.0, -4.995, 1.0, 5.176, 1.0, -4.176, 1.0, -4.176, 0.0, 5.176, 0.0, 1.0, 1.0, 0.0, 1.0, 0.0, 0.0, 1.0, 0.0, 1.0, 1.0, 0.0, 1.0, 0.0, 0.0, 1.0, 0.0, -0.8881, 0.01442, 1.888, 0.01442, 1.888, 1.0, -0.8881, 1.0, 1.888, 0.9905, -0.8881, 0.9905, -0.8881, 0.0, 1.888, 0.0])
me_plane.materials.append(mat_road)
me_plane.materials.append(mat_sideblock)
me_plane.materials.append(mat_sidewalk)
me_plane.update()
me_plane_001 = bpy.data.meshes.new('Plane.001')
me_plane_001.from_pydata([(-1.0, -1.0, 0.0), (1.0, -1.0, 0.0), (-1.0, 1.0, 0.0), (1.0, 1.0, 0.0), (-1.0, -1.0, 0.1914), (1.0, -1.0, 0.1914), (-1.0, 1.0, 0.1914), (1.0, 1.0, 0.1914), (-1.0, -1.051, 0.1914), (1.0, -1.051, 0.1914), (-1.0, 1.051, 0.1914), (1.0, 1.051, 0.1914), (-1.0, -1.051, 0.1777), (1.0, -1.051, 0.1777), (-1.0, 1.051, 0.1777), (1.0, 1.051, 0.1777), (-1.0, -1.862, 0.1777), (1.0, -1.862, 0.1777), (-1.0, 1.862, 0.1777), (1.0, 1.862, 0.1777), (-2.996, -1.0, 0.0), (-0.9964, -1.0, 0.0), (-2.996, 1.0, 0.0), (-0.9964, 1.0, 0.0), (-2.996, -1.0, 0.1914), (-0.9964, -1.0, 0.1914), (-2.996, 1.0, 0.1914), (-0.9964, 1.0, 0.1914), (-2.996, -1.051, 0.1914), (-0.9964, -1.051, 0.1914), (-2.996, 1.051, 0.1914), (-0.9964, 1.051, 0.1914), (-2.996, -1.051, 0.1777), (-0.9964, -1.051, 0.1777), (-2.996, 1.051, 0.1777), (-0.9964, 1.051, 0.1777), (-2.996, -1.862, 0.1777), (-0.9964, -1.862, 0.1777), (-2.996, 1.862, 0.1777), (-0.9964, 1.862, 0.1777), (-1.975, -0.7954, 0.01), (-1.975, 0.7954, 0.01), (-2.704, -0.7954, 0.01), (-2.704, 0.7954, 0.01)], [], [(0, 1, 3, 2), (2, 3, 7, 6), (1, 0, 4, 5), (6, 7, 11, 10), (5, 4, 8, 9), (10, 11, 15, 14), (9, 8, 12, 13), (14, 15, 19, 18), (13, 12, 16, 17), (20, 21, 23, 22), (22, 23, 27, 26), (21, 20, 24, 25), (26, 27, 31, 30), (25, 24, 28, 29), (30, 31, 35, 34), (29, 28, 32, 33), (34, 35, 39, 38), (33, 32, 36, 37), (40, 41, 43, 42)])
me_plane_001.polygons.foreach_set('material_index', [0, 1, 1, 1, 1, 1, 1, 2, 2, 0, 1, 1, 1, 1, 1, 1, 2, 2, 3])
_uv = me_plane_001.uv_layers.new(name='UVMap')
_uv.uv.foreach_set('vector', [0.0, 0.0, 1.0, 0.0, 1.0, 1.0, 0.0, 1.0, -4.995, 0.2765, 5.995, 0.2765, 5.995, 1.0, -4.995, 1.0, -4.176, 0.0, 5.176, 0.0, 5.176, 1.0, -4.176, 1.0, -4.995, 0.2765, 5.995, 0.2765, 5.995, 1.0, -4.995, 1.0, 5.176, 1.0, -4.176, 1.0, -4.176, 0.0, 5.176, 0.0, 1.0, 1.0, 0.0, 1.0, 0.0, 0.0, 1.0, 0.0, 1.0, 1.0, 0.0, 1.0, 0.0, 0.0, 1.0, 0.0, -0.8881, 0.01442, 1.888, 0.01442, 1.888, 1.0, -0.8881, 1.0, 1.888, 0.9905, -0.8881, 0.9905, -0.8881, 0.0, 1.888, 0.0, 0.0, 0.0, 1.0, 0.0, 1.0, 1.0, 0.0, 1.0, -4.995, 0.2765, 5.995, 0.2765, 5.995, 1.0, -4.995, 1.0, -4.176, 0.0, 5.176, 0.0, 5.176, 1.0, -4.176, 1.0, -4.995, 0.2765, 5.995, 0.2765, 5.995, 1.0, -4.995, 1.0, 5.176, 1.0, -4.176, 1.0, -4.176, 0.0, 5.176, 0.0, 1.0, 1.0, 0.0, 1.0, 0.0, 0.0, 1.0, 0.0, 1.0, 1.0, 0.0, 1.0, 0.0, 0.0, 1.0, 0.0, -0.8881, 0.01442, 1.888, 0.01442, 1.888, 1.0, -0.8881, 1.0, 1.888, 0.9905, -0.8881, 0.9905, -0.8881, 0.0, 1.888, 0.0, 0.0, 0.0, 1.0, 0.0, 1.0, 1.0, 0.0, 1.0])
me_plane_001.materials.append(mat_road_001)
me_plane_001.materials.append(mat_sideblock_001)
me_plane_001.materials.append(mat_sidewalk_001)
me_plane_001.materials.append(mat_zebracrossing)
me_plane_001.update()
me_plane_003 = bpy.data.meshes.new('Plane.003')
me_plane_003.from_pydata([(-0.5, -1.0, -0.08455), (-0.5, 1.0, -0.08455), (-0.5, -1.0, 0.1069), (-0.5, 1.0, 0.1069), (-0.5, -1.051, 0.1069), (-0.5, 1.051, 0.1069), (-0.5, -1.051, 0.0932), (-0.5, 1.051, 0.0932), (-0.5, -1.862, 0.0932), (-0.5, 1.862, 0.0932), (5.96e-08, 1.0, -0.08455), (5.96e-08, 1.0, 0.1069), (0.0, 1.051, 0.1069), (0.0, 1.051, 0.0932), (-1.192e-07, 1.862, 0.0932), (5.96e-08, -1.0, -0.08455), (5.96e-08, -1.0, 0.1069), (0.0, -1.051, 0.1069), (0.0, -1.051, 0.0932), (-1.192e-07, -1.862, 0.0932)], [], [(15, 0, 2, 16), (16, 2, 4, 17), (17, 4, 6, 18), (18, 6, 8, 19), (0, 15, 10, 1), (1, 10, 11, 3), (3, 11, 12, 5), (5, 12, 13, 7), (7, 13, 14, 9)])
me_plane_003.polygons.foreach_set('material_index', [1, 1, 1, 2, 0, 1, 1, 1, 2])
_uv = me_plane_003.uv_layers.new(name='UVMap')
_uv.uv.foreach_set('vector', [2.838, 0.0, 5.176, 0.0, 5.176, 1.0, 2.838, 1.0, -1.838, 1.0, -4.176, 1.0, -4.176, 0.0, -1.838, 0.0, 0.25, 1.0, 0.0, 1.0, 0.0, 0.0, 0.25, 0.0, -0.1941, 0.9905, -0.8881, 0.9905, -0.8881, 0.0, -0.1941, 0.0, 0.0, 0.0, 0.25, 0.0, 0.25, 1.0, 0.0, 1.0, -4.995, 0.2765, -2.248, 0.2765, -2.248, 1.0, -4.995, 1.0, -4.995, 0.2765, -2.248, 0.2765, -2.248, 1.0, -4.995, 1.0, 1.0, 1.0, 0.75, 1.0, 0.75, 0.0, 1.0, 0.0, -0.8881, 0.01442, -0.1941, 0.01442, -0.1941, 1.0, -0.8881, 1.0])
me_plane_003.materials.append(mat_road_003)
me_plane_003.materials.append(mat_sideblock_003)
me_plane_003.materials.append(mat_sidewalk_003)
me_plane_003.update()
me_plane_004 = bpy.data.meshes.new('Plane.004')
me_plane_004.from_pydata([(-1.467, -1.241, 0.0), (1.168, -1.241, 0.0), (-1.467, 1.39, 0.0), (1.168, 1.39, 0.0)], [], [(0, 1, 3, 2)])
_uv = me_plane_004.uv_layers.new(name='UVMap')
_uv.uv.foreach_set('vector', [0.0, 0.0, 1.0, 0.0, 1.0, 1.0, 0.0, 1.0])
me_plane_004.materials.append(mat_crossing)
me_plane_004.update()
me_plane_005 = bpy.data.meshes.new('Plane.005')
me_plane_005.from_pydata([(-1.0, -1.0, 0.0), (1.0, -1.0, 0.0), (-1.0, 1.0, 0.0), (1.0, 1.0, 0.0), (-1.0, -1.0, 0.1914), (1.0, -1.0, 0.1914), (-1.0, 1.0, 0.1914), (1.0, 1.0, 0.1914), (-1.0, -1.051, 0.1914), (1.0, -1.051, 0.1914), (-1.0, 1.051, 0.1914), (1.0, 1.051, 0.1914), (-1.0, -1.051, 0.1777), (1.0, -1.051, 0.1777), (-1.0, 1.051, 0.1777), (1.0, 1.051, 0.1777), (-1.0, -1.862, 0.1777), (1.0, -1.862, 0.1777), (-1.0, 1.862, 0.1777), (1.0, 1.862, 0.1777), (-1.0, -1.912, 0.0), (-1.0, -1.912, 0.1914)], [], [(0, 1, 3, 2), (2, 3, 7, 6), (1, 0, 4, 5), (6, 7, 11, 10), (5, 4, 8, 9), (10, 11, 15, 14), (9, 8, 12, 13), (14, 15, 19, 18), (13, 12, 16, 17), (4, 0, 20, 21)])
me_plane_005.polygons.foreach_set('material_index', [0, 1, 1, 1, 1, 1, 1, 2, 2, 1])
_uv = me_plane_005.uv_layers.new(name='UVMap')
_uv.uv.foreach_set('vector', [0.0, 0.0, 1.0, 0.0, 1.0, 1.0, 0.0, 1.0, -4.995, 0.2765, 5.995, 0.2765, 5.995, 1.0, -4.995, 1.0, -4.176, 0.0, 5.176, 0.0, 5.176, 1.0, -4.176, 1.0, -4.995, 0.2765, 5.995, 0.2765, 5.995, 1.0, -4.995, 1.0, 5.176, 1.0, -4.176, 1.0, -4.176, 0.0, 5.176, 0.0, 1.0, 1.0, 0.0, 1.0, 0.0, 0.0, 1.0, 0.0, 1.0, 1.0, 0.0, 1.0, 0.0, 0.0, 1.0, 0.0, -0.8881, 0.01442, 1.888, 0.01442, 1.888, 1.0, -0.8881, 1.0, 1.888, 0.9905, -0.8881, 0.9905, -0.8881, 0.0, 1.888, 0.0, 0.0, 1.0, 0.0, 0.0, 1.0, 0.0, 1.0, 1.0])
me_plane_005.materials.append(mat_road_004)
me_plane_005.materials.append(mat_sideblock_004)
me_plane_005.materials.append(mat_sidewalk_004)
me_plane_005.update()
me_plane_006 = bpy.data.meshes.new('Plane.006')
me_plane_006.from_pydata([(-1.0, -1.0, 0.0), (1.0, -1.0, 0.0), (-1.0, 1.0, 0.0), (1.0, 1.0, 0.0), (-1.0, -1.0, 0.1914), (1.0, -1.0, 0.1914), (-1.0, 1.0, 0.1914), (1.0, 1.0, 0.1914), (-1.0, -1.051, 0.1914), (1.0, -1.051, 0.1914), (-1.0, 1.051, 0.1914), (1.0, 1.051, 0.1914), (-1.0, -1.051, 0.1777), (1.0, -1.051, 0.1777), (-1.0, 1.051, 0.1777), (1.0, 1.051, 0.1777), (-1.0, -1.862, 0.1777), (1.0, -1.862, 0.1777)], [], [(0, 1, 3, 2), (2, 3, 7, 6), (1, 0, 4, 5), (6, 7, 11, 10), (5, 4, 8, 9), (10, 11, 15, 14), (9, 8, 12, 13), (13, 12, 16, 17)])
me_plane_006.polygons.foreach_set('material_index', [0, 1, 1, 1, 1, 1, 1, 2])
_uv = me_plane_006.uv_layers.new(name='UVMap')
_uv.uv.foreach_set('vector', [0.0, 0.0, 1.0, 0.0, 1.0, 1.0, 0.0, 1.0, -4.995, 0.2765, 5.995, 0.2765, 5.995, 1.0, -4.995, 1.0, -4.176, 0.0, 5.176, 0.0, 5.176, 1.0, -4.176, 1.0, -4.995, 0.2765, 5.995, 0.2765, 5.995, 1.0, -4.995, 1.0, 5.176, 1.0, -4.176, 1.0, -4.176, 0.0, 5.176, 0.0, 1.0, 1.0, 0.0, 1.0, 0.0, 0.0, 1.0, 0.0, 1.0, 1.0, 0.0, 1.0, 0.0, 0.0, 1.0, 0.0, 1.888, 0.9905, -0.8881, 0.9905, -0.8881, 0.0, 1.888, 0.0])
me_plane_006.materials.append(mat_road_005)
me_plane_006.materials.append(mat_sideblock_005)
me_plane_006.materials.append(mat_sidewalk_005)
me_plane_006.update()
me_plane_007 = bpy.data.meshes.new('Plane.007')
me_plane_007.from_pydata([(-1.0, -1.0, 0.0), (1.0, -1.0, 0.0), (-1.0, 1.0, 0.0), (1.0, 1.0, 0.0), (-1.0, -1.0, 0.1914), (1.0, -1.0, 0.1914), (-1.0, 1.0, 0.1914), (1.0, 1.0, 0.1914), (-1.0, -1.051, 0.1914), (1.0, -1.051, 0.1914), (-1.0, 1.051, 0.1914), (1.0, 1.051, 0.1914), (-1.0, -1.051, 0.1777), (1.0, -1.051, 0.1777), (-1.0, 1.051, 0.1777), (1.0, 1.051, 0.1777), (-1.0, -1.862, 0.1777), (1.0, -1.862, 0.1777), (-1.0, 1.911, 0.0), (1.0, 1.911, 0.0), (-1.0, 3.911, 0.0), (1.0, 3.911, 0.0), (-1.0, 1.911, 0.1914), (1.0, 1.911, 0.1914), (-1.0, 3.911, 0.1914), (1.0, 3.911, 0.1914), (-1.0, 1.86, 0.1914), (1.0, 1.86, 0.1914), (-1.0, 3.962, 0.1914), (1.0, 3.962, 0.1914), (-1.0, 1.86, 0.1777), (1.0, 1.86, 0.1777), (-1.0, 3.962, 0.1777), (1.0, 3.962, 0.1777), (-1.0, 1.049, 0.1777), (1.0, 1.049, 0.1777), (-1.0, 4.773, 0.1777), (1.0, 4.773, 0.1777), (1.0, 0.9998, 0.0), (1.0, 0.9998, 0.1914)], [], [(0, 1, 3, 2), (2, 3, 7, 6), (1, 0, 4, 5), (6, 7, 11, 10), (5, 4, 8, 9), (10, 11, 15, 14), (9, 8, 12, 13), (13, 12, 16, 17), (18, 19, 21, 20), (20, 21, 25, 24), (19, 18, 22, 23), (24, 25, 29, 28), (23, 22, 26, 27), (28, 29, 33, 32), (27, 26, 30, 31), (32, 33, 37, 36), (31, 30, 34, 35), (19, 23, 39, 38)])
me_plane_007.polygons.foreach_set('material_index', [0, 1, 1, 1, 1, 1, 1, 2, 3, 4, 4, 4, 4, 4, 4, 5, 5, 4])
_uv = me_plane_007.uv_layers.new(name='UVMap')
_uv.uv.foreach_set('vector', [0.0, 0.0, 1.0, 0.0, 1.0, 1.0, 0.0, 1.0, -4.995, 0.2765, 5.995, 0.2765, 5.995, 1.0, -4.995, 1.0, -4.176, 0.0, 5.176, 0.0, 5.176, 1.0, -4.176, 1.0, -4.995, 0.2765, 5.995, 0.2765, 5.995, 1.0, -4.995, 1.0, 5.176, 1.0, -4.176, 1.0, -4.176, 0.0, 5.176, 0.0, 1.0, 1.0, 0.0, 1.0, 0.0, 0.0, 1.0, 0.0, 1.0, 1.0, 0.0, 1.0, 0.0, 0.0, 1.0, 0.0, 1.888, 0.9905, -0.8881, 0.9905, -0.8881, 0.0, 1.888, 0.0, 0.0, 0.0, 1.0, 0.0, 1.0, 1.0, 0.0, 1.0, -4.995, 0.2765, 5.995, 0.2765, 5.995, 1.0, -4.995, 1.0, -4.176, 0.0, 5.176, 0.0, 5.176, 1.0, -4.176, 1.0, -4.995, 0.2765, 5.995, 0.2765, 5.995, 1.0, -4.995, 1.0, 5.176, 1.0, -4.176, 1.0, -4.176, 0.0, 5.176, 0.0, 1.0, 1.0, 0.0, 1.0, 0.0, 0.0, 1.0, 0.0, 1.0, 1.0, 0.0, 1.0, 0.0, 0.0, 1.0, 0.0, -0.8881, 0.01442, 1.888, 0.01442, 1.888, 1.0, -0.8881, 1.0, 1.888, 0.9905, -0.8881, 0.9905, -0.8881, 0.0, 1.888, 0.0, 1.0, 0.0, 1.0, 1.0, 0.0, 1.0, 0.0, 0.0])
me_plane_007.materials.append(mat_road_006)
me_plane_007.materials.append(mat_sideblock_006)
me_plane_007.materials.append(mat_sidewalk_006)
me_plane_007.materials.append(mat_road_007)
me_plane_007.materials.append(mat_sideblock_007)
me_plane_007.materials.append(mat_sidewalk_007)
me_plane_007.update()
me_plane_002 = bpy.data.meshes.new('Plane.002')
me_plane_002.from_pydata([(-1.0, -1.0, 0.0), (1.0, -1.0, 0.0), (-1.0, 1.0, 0.0), (1.0, 1.0, 0.0), (-1.0, -1.0, 0.1914), (1.0, -1.0, 0.1914), (-1.0, 1.0, 0.1914), (1.0, 1.0, 0.1914), (-1.0, -1.051, 0.1914), (1.0, -1.051, 0.1914), (-1.0, 1.051, 0.1914), (1.0, 1.051, 0.1914), (-1.0, -1.051, 0.1777), (1.0, -1.051, 0.1777), (-1.0, 1.051, 0.1777), (1.0, 1.051, 0.1777), (-1.0, -1.862, 0.1777), (1.0, -1.862, 0.1777), (-1.0, 1.911, 0.0), (1.0, 1.911, 0.0), (-1.0, 3.911, 0.0), (1.0, 3.911, 0.0), (-1.0, 1.911, 0.1914), (1.0, 1.911, 0.1914), (-1.0, 3.911, 0.1914), (1.0, 3.911, 0.1914), (-1.0, 1.86, 0.1914), (1.0, 1.86, 0.1914), (-1.0, 3.962, 0.1914), (1.0, 3.962, 0.1914), (-1.0, 1.86, 0.1777), (1.0, 1.86, 0.1777), (-1.0, 3.962, 0.1777), (1.0, 3.962, 0.1777), (-1.0, 1.049, 0.1777), (1.0, 1.049, 0.1777), (-1.0, 4.773, 0.1777), (1.0, 4.773, 0.1777), (1.0, 1.0, 0.0), (1.0, 1.0, 0.1914), (1.0, 3.962, 0.0), (1.0, 3.962, 0.1914)], [], [(0, 1, 3, 2), (2, 3, 7, 6), (1, 0, 4, 5), (6, 7, 11, 10), (5, 4, 8, 9), (10, 11, 15, 14), (9, 8, 12, 13), (13, 12, 16, 17), (18, 19, 21, 20), (20, 21, 25, 24), (19, 18, 22, 23), (24, 25, 29, 28), (23, 22, 26, 27), (28, 29, 33, 32), (27, 26, 30, 31), (32, 33, 37, 36), (31, 30, 34, 35), (19, 23, 39, 38), (25, 21, 40, 41)])
me_plane_002.polygons.foreach_set('material_index', [0, 1, 1, 1, 1, 1, 1, 2, 3, 4, 4, 4, 4, 4, 4, 5, 5, 4, 4])
_uv = me_plane_002.uv_layers.new(name='UVMap')
_uv.uv.foreach_set('vector', [0.0, 0.0, 1.0, 0.0, 1.0, 1.0, 0.0, 1.0, -4.995, 0.2765, 5.995, 0.2765, 5.995, 1.0, -4.995, 1.0, -4.176, 0.0, 5.176, 0.0, 5.176, 1.0, -4.176, 1.0, -4.995, 0.2765, 5.995, 0.2765, 5.995, 1.0, -4.995, 1.0, 5.176, 1.0, -4.176, 1.0, -4.176, 0.0, 5.176, 0.0, 1.0, 1.0, 0.0, 1.0, 0.0, 0.0, 1.0, 0.0, 1.0, 1.0, 0.0, 1.0, 0.0, 0.0, 1.0, 0.0, 1.888, 0.9905, -0.8881, 0.9905, -0.8881, 0.0, 1.888, 0.0, 0.0, 0.0, 1.0, 0.0, 1.0, 1.0, 0.0, 1.0, -4.995, 0.2765, 5.995, 0.2765, 5.995, 1.0, -4.995, 1.0, -4.176, 0.0, 5.176, 0.0, 5.176, 1.0, -4.176, 1.0, -4.995, 0.2765, 5.995, 0.2765, 5.995, 1.0, -4.995, 1.0, 5.176, 1.0, -4.176, 1.0, -4.176, 0.0, 5.176, 0.0, 1.0, 1.0, 0.0, 1.0, 0.0, 0.0, 1.0, 0.0, 1.0, 1.0, 0.0, 1.0, 0.0, 0.0, 1.0, 0.0, -0.8881, 0.01442, 1.888, 0.01442, 1.888, 1.0, -0.8881, 1.0, 1.888, 0.9905, -0.8881, 0.9905, -0.8881, 0.0, 1.888, 0.0, 1.98, 0.0, 1.98, 1.0, -0.98, 1.0, -0.98, 0.0, 5.995, 1.0, 5.995, 0.2765, 5.995, 0.2765, 5.995, 1.0])
me_plane_002.materials.append(mat_road_008)
me_plane_002.materials.append(mat_sideblock_008)
me_plane_002.materials.append(mat_sidewalk_008)
me_plane_002.materials.append(mat_road_009)
me_plane_002.materials.append(mat_sideblock_009)
me_plane_002.materials.append(mat_sidewalk_009)
me_plane_002.update()
me_plane_008 = bpy.data.meshes.new('Plane.008')
me_plane_008.from_pydata([(-1.0, -1.0, 0.0), (1.0, -1.0, 0.0), (-1.0, 1.0, 0.0), (1.0, 1.0, 0.0), (-1.0, -1.0, 0.1914), (1.0, -1.0, 0.1914), (-1.0, 1.0, 0.1914), (1.0, 1.0, 0.1914), (-1.0, -1.051, 0.1914), (1.0, -1.051, 0.1914), (-1.0, 1.051, 0.1914), (1.0, 1.051, 0.1914), (-1.0, -1.051, 0.1777), (1.0, -1.051, 0.1777), (-1.0, 1.051, 0.1777), (1.0, 1.051, 0.1777), (-1.0, -1.862, 0.1777), (1.0, -1.862, 0.1777)], [], [(0, 1, 3, 2), (2, 3, 7, 6), (1, 0, 4, 5), (6, 7, 11, 10), (5, 4, 8, 9), (10, 11, 15, 14), (9, 8, 12, 13), (13, 12, 16, 17)])
me_plane_008.polygons.foreach_set('material_index', [0, 1, 1, 1, 1, 1, 1, 2])
_uv = me_plane_008.uv_layers.new(name='UVMap')
_uv.uv.foreach_set('vector', [0.0, 0.0, 1.0, 0.0, 1.0, 1.0, 0.0, 1.0, -4.995, 0.2765, 5.995, 0.2765, 5.995, 1.0, -4.995, 1.0, -4.176, 0.0, 5.176, 0.0, 5.176, 1.0, -4.176, 1.0, -4.995, 0.2765, 5.995, 0.2765, 5.995, 1.0, -4.995, 1.0, 5.176, 1.0, -4.176, 1.0, -4.176, 0.0, 5.176, 0.0, 1.0, 1.0, 0.0, 1.0, 0.0, 0.0, 1.0, 0.0, 1.0, 1.0, 0.0, 1.0, 0.0, 0.0, 1.0, 0.0, 1.888, 0.9905, -0.8881, 0.9905, -0.8881, 0.0, 1.888, 0.0])
me_plane_008.materials.append(mat_road_010)
me_plane_008.materials.append(mat_sideblock_010)
me_plane_008.materials.append(mat_sidewalk_010)
me_plane_008.update()
me_plane_009 = bpy.data.meshes.new('Plane.009')
me_plane_009.from_pydata([(-1.0, -1.0, 0.0), (1.0, -1.0, 0.0), (-1.0, 1.0, 0.0), (1.0, 1.0, 0.0), (-1.0, -1.0, 0.1914), (1.0, -1.0, 0.1914), (-1.0, 1.0, 0.1914), (1.0, 1.0, 0.1914), (-1.0, -1.051, 0.1914), (1.0, -1.051, 0.1914), (-1.0, 1.051, 0.1914), (1.0, 1.051, 0.1914), (-1.0, -1.051, 0.1777), (1.0, -1.051, 0.1777), (-1.0, 1.051, 0.1777), (1.0, 1.051, 0.1777), (-1.0, -1.862, 0.1777), (1.0, -1.862, 0.1777), (-1.0, 1.862, 0.1777), (1.0, 1.862, 0.1777), (-1.0, -1.912, 0.0), (-1.0, -1.912, 0.1914)], [], [(0, 1, 3, 2), (2, 3, 7, 6), (1, 0, 4, 5), (6, 7, 11, 10), (5, 4, 8, 9), (10, 11, 15, 14), (9, 8, 12, 13), (14, 15, 19, 18), (13, 12, 16, 17), (4, 0, 20, 21)])
me_plane_009.polygons.foreach_set('material_index', [0, 1, 1, 1, 1, 1, 1, 2, 2, 1])
_uv = me_plane_009.uv_layers.new(name='UVMap')
_uv.uv.foreach_set('vector', [0.0, 0.0, 1.0, 0.0, 1.0, 1.0, 0.0, 1.0, -4.995, 0.2765, 5.995, 0.2765, 5.995, 1.0, -4.995, 1.0, -4.176, 0.0, 5.176, 0.0, 5.176, 1.0, -4.176, 1.0, -4.995, 0.2765, 5.995, 0.2765, 5.995, 1.0, -4.995, 1.0, 5.176, 1.0, -4.176, 1.0, -4.176, 0.0, 5.176, 0.0, 1.0, 1.0, 0.0, 1.0, 0.0, 0.0, 1.0, 0.0, 1.0, 1.0, 0.0, 1.0, 0.0, 0.0, 1.0, 0.0, -0.8881, 0.01442, 1.888, 0.01442, 1.888, 1.0, -0.8881, 1.0, 1.888, 0.9905, -0.8881, 0.9905, -0.8881, 0.0, 1.888, 0.0, 0.0, 1.0, 0.0, 0.0, 1.0, 0.0, 1.0, 1.0])
me_plane_009.materials.append(mat_road_011)
me_plane_009.materials.append(mat_sideblock_011)
me_plane_009.materials.append(mat_sidewalk_011)
me_plane_009.update()

# ---- curves / text
cu_nurbspath = bpy.data.curves.new('NurbsPath', 'CURVE')
cu_nurbspath.dimensions = '3D'
_sp = cu_nurbspath.splines.new('NURBS'); _sp.points.add(4)
_sp.points.foreach_set('co', [-4.399, 0.0, 0.0, 1.0, 2.757, 0.02822, 0.0, 1.0, 9.387, 2.066, 0.0, 1.0, 14.16, 6.161, 0.0, 1.0, 14.14, 15.07, 0.0, 1.0])
_sp.order_u = 5
_sp.order_v = 0
_sp.use_endpoint_u = True
cu_nurbspath.use_path = True
cu_nurbspath.fill_mode = 'FULL'

# ---- objects
ob_plane = bpy.data.objects.new('Plane', me_plane)
ob_plane_001 = bpy.data.objects.new('Plane.001', me_plane_001)
ob_plane_002 = bpy.data.objects.new('Plane.002', me_plane_003)
ob_nurbspath = bpy.data.objects.new('NurbsPath', cu_nurbspath)
ob_plane_003 = bpy.data.objects.new('Plane.003', me_plane_004)
ob_plane_004 = bpy.data.objects.new('Plane.004', me_plane_005)
ob_plane_005 = bpy.data.objects.new('Plane.005', me_plane_006)
ob_plane_006 = bpy.data.objects.new('Plane.006', me_plane_007)
ob_plane_007 = bpy.data.objects.new('Plane.007', me_plane_002)
ob_plane_008 = bpy.data.objects.new('Plane.008', me_plane_008)
ob_plane_009 = bpy.data.objects.new('Plane.009', me_plane_009)

# ---- transforms, parenting, visibility, modifiers, constraints
ob_plane.location = (0.0, 0.0, 0.0)
ob_plane.scale = (4.716, 4.0, 1.0)
ob_plane_001.location = (-15.38, 0.0, 0.0)
ob_plane_001.scale = (4.716, 4.0, 1.0)
ob_plane_002.location = (16.89, -2.883e-08, 0.08455)
ob_plane_002.scale = (4.716, 4.0, 1.0)
_m = ob_plane_002.modifiers.new('Array', 'ARRAY')
_m.count = 16
_m = ob_plane_002.modifiers.new('Curve', 'CURVE')
_m.object = ob_nurbspath
ob_nurbspath.location = (21.57, 0.0, 0.0)
ob_plane_003.location = (-56.27, -1.46, 0.0)
ob_plane_003.scale = (7.476, 7.476, 7.476)
ob_plane_004.location = (-42.86, 4.951, 0.0)
ob_plane_004.scale = (4.716, 4.0, 1.0)
ob_plane_005.location = (-42.86, -6.694, 0.0)
ob_plane_005.scale = (4.716, 4.0, 1.0)
ob_plane_006.location = (-51.59, -15.43, 0.0)
ob_plane_006.rotation_euler = (0.0, 0.0, 1.571)
ob_plane_006.scale = (4.716, 4.0, 1.0)
ob_plane_007.location = (-63.22, 13.66, 0.0)
ob_plane_007.rotation_euler = (0.0, -0.0, -1.571)
ob_plane_007.scale = (4.716, 4.0, 1.0)
ob_plane_008.location = (-71.96, 4.952, 0.0)
ob_plane_008.rotation_euler = (0.0, -0.0, -3.142)
ob_plane_008.scale = (4.716, 4.0, 1.0)
ob_plane_009.location = (-71.95, -6.693, 0.0)
ob_plane_009.rotation_euler = (0.0, -0.0, -3.142)
ob_plane_009.scale = (4.716, 4.0, 1.0)

# ---- collection membership
col_collection.objects.link(ob_plane)
col_collection.objects.link(ob_plane_001)
col_collection.objects.link(ob_plane_002)
col_collection.objects.link(ob_nurbspath)
col_collection.objects.link(ob_plane_003)
col_collection.objects.link(ob_plane_004)
col_collection.objects.link(ob_plane_005)
col_collection.objects.link(ob_plane_006)
col_collection.objects.link(ob_plane_007)
col_collection.objects.link(ob_plane_008)
col_collection.objects.link(ob_plane_009)

# ---- scene / render settings (as saved in the file)
scene.frame_start = 1; scene.frame_end = 250; scene.frame_set(1)
scene.render.engine = 'BLENDER_EEVEE_NEXT'
scene.cycles.sampling_pattern = 'TABULATED_SOBOL'
scene.cycles.use_light_tree = False
scene.view_settings.view_transform = 'Filmic'
bpy.context.view_layer.update()

# ---- added for rendering (the .blend has no active camera and no usable light): camera, sun
cam_auto = bpy.data.cameras.new('AutoCamera')
cam_auto.lens = 50.0
cam_auto.sensor_width = 36.0
cam_auto.clip_end = 2046.55
ob_auto_camera = bpy.data.objects.new('AutoCamera', cam_auto)
scene.collection.objects.link(ob_auto_camera)
ob_auto_camera.location = (99.8895, -140.672, 93.2905)
ob_auto_camera.rotation_euler = (1.09748, -7.21219e-08, 0.694738)
scene.camera = ob_auto_camera
light_auto_sun = bpy.data.lights.new('AutoSun', 'SUN')
light_auto_sun.energy = 3.0
light_auto_sun.angle = 0.0523599
ob_auto_sun = bpy.data.objects.new('AutoSun', light_auto_sun)
scene.collection.objects.link(ob_auto_sun)
ob_auto_sun.rotation_euler = (0.872665, 0.174533, 0.523599)
bpy.context.view_layer.update()
